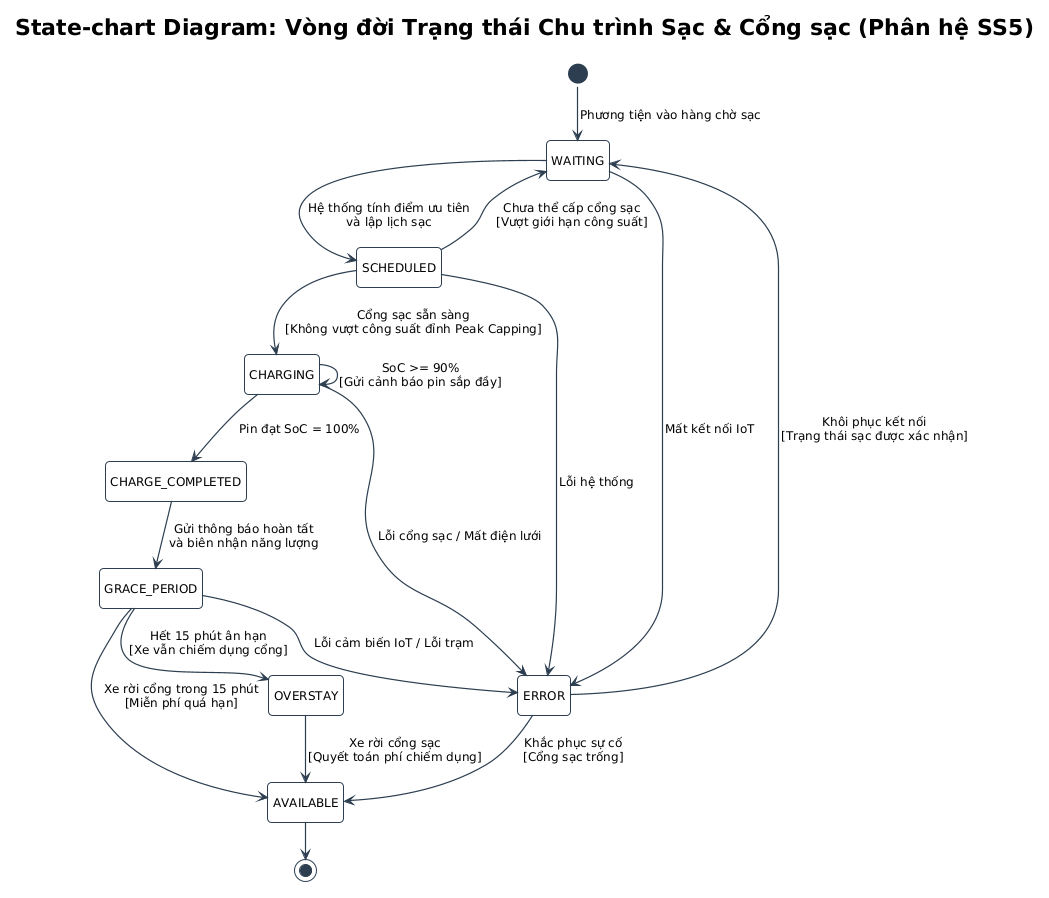

The diagram above was rendered by PlantUML. Its source (embedded in the PNG):
@startuml UC_SS5_DuongDangKhoa_statechart
!pragma layout smetana
!include ../../../common.puml
hide empty description

title State-chart Diagram: Vòng đời Trạng thái Chu trình Sạc & Cổng sạc (Phân hệ SS5)

[*] --> WAITING : Phương tiện vào hàng chờ sạc

state WAITING
state SCHEDULED
state CHARGING
state CHARGE_COMPLETED
state GRACE_PERIOD
state AVAILABLE
state OVERSTAY
state ERROR

WAITING --> SCHEDULED : Hệ thống tính điểm ưu tiên\nvà lập lịch sạc
SCHEDULED --> CHARGING : Cổng sạc sẵn sàng\n[Không vượt công suất đỉnh Peak Capping]
SCHEDULED --> WAITING : Chưa thể cấp cổng sạc\n[Vượt giới hạn công suất]

CHARGING --> CHARGE_COMPLETED : Pin đạt SoC = 100%
CHARGING --> CHARGING : SoC >= 90%\n[Gửi cảnh báo pin sắp đầy]

CHARGE_COMPLETED --> GRACE_PERIOD : Gửi thông báo hoàn tất\nvà biên nhận năng lượng

GRACE_PERIOD --> AVAILABLE : Xe rời cổng trong 15 phút\n[Miễn phí quá hạn]
GRACE_PERIOD --> OVERSTAY : Hết 15 phút ân hạn\n[Xe vẫn chiếm dụng cổng]

OVERSTAY --> AVAILABLE : Xe rời cổng sạc\n[Quyết toán phí chiếm dụng]

WAITING --> ERROR : Mất kết nối IoT
SCHEDULED --> ERROR : Lỗi hệ thống
CHARGING --> ERROR : Lỗi cổng sạc / Mất điện lưới
GRACE_PERIOD --> ERROR : Lỗi cảm biến IoT / Lỗi trạm

ERROR --> WAITING : Khôi phục kết nối\n[Trạng thái sạc được xác nhận]
ERROR --> AVAILABLE : Khắc phục sự cố\n[Cổng sạc trống]

AVAILABLE --> [*]

@enduml